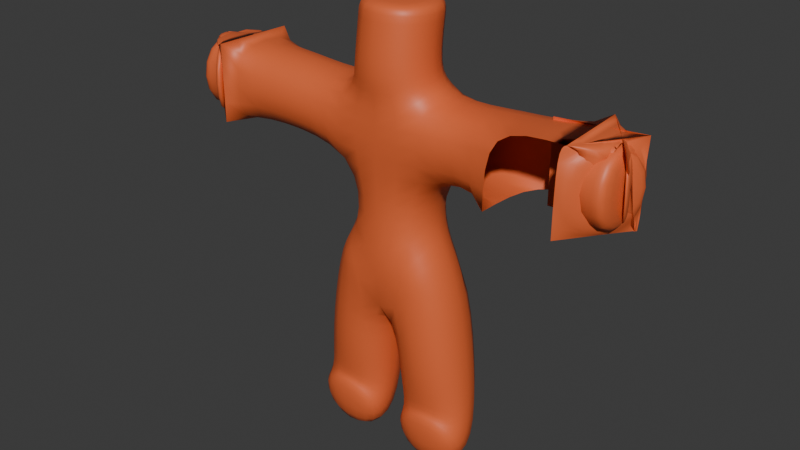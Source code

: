 # Source: GuestCharacter1.blend  (saved by Blender 4.3.34; exported with 4.5.12 LTS)
import bpy
from mathutils import Matrix  # noqa: F401  (used for matrix-valued properties, if any)

bpy.ops.wm.read_factory_settings(use_empty=True)
scene = bpy.context.scene
scene.name = 'Scene'

# ---- collections
col_collection = bpy.data.collections.new('Collection'); scene.collection.children.link(col_collection)

# ---- materials (node trees are filled in below, after node groups)
mat_material_001 = bpy.data.materials.new('Material.001')

# ---- material node trees
mat_material_001.use_nodes = True; mat_material_001.node_tree.nodes.clear()
_N = mat_material_001.node_tree.nodes; _L = mat_material_001.node_tree.links
n0 = _N.new('ShaderNodeBsdfPrincipled'); n0.name = 'Principled BSDF'; n0.location = (10, 300)
n0.inputs[0].default_value = (0.8023, 0.1387, 0.03912, 1.0)
n1 = _N.new('ShaderNodeOutputMaterial'); n1.name = 'Material Output'; n1.location = (300, 300)
n2 = _N.new('ShaderNodeTexCoord'); n2.name = 'Texture Coordinate'; n2.location = (-511, 243)
_L.new(n0.outputs[0], n1.inputs[0])
n1.is_active_output = True

# ---- world
world_world = bpy.data.worlds.new('World'); scene.world = world_world
world_world.use_nodes = True; world_world.node_tree.nodes.clear()
_N = world_world.node_tree.nodes; _L = world_world.node_tree.links
n0 = _N.new('ShaderNodeOutputWorld'); n0.name = 'World Output'; n0.location = (300, 300)
n1 = _N.new('ShaderNodeBackground'); n1.name = 'Background'; n1.location = (10, 300)
n1.inputs[0].default_value = (0.05088, 0.05088, 0.05088, 1.0)
_L.new(n1.outputs[0], n0.inputs[0])
n0.is_active_output = True
world_world.color = (0.05088, 0.05088, 0.05088)
world_world.sun_shadow_jitter_overblur = 0.0

# ---- meshes
me_plane = bpy.data.meshes.new('Plane')
me_plane.from_pydata([(0.0, 0.0, 1.042), (-0.2362, 3.976e-09, 0.9733), (-0.312, 1.352e-07, -0.003288), (-0.312, -0.2251, -0.003288), (0.0, -1.351e-07, 2.009), (-0.358, -1.313e-07, 1.98), (-1.244, -1.313e-07, 1.98), (0.0, -1.534e-07, 2.099), (0.0, -2.183e-07, 2.7), (0.0, -2.091e-07, 2.632), (0.0, -0.05708, 2.286), (-1.117, -1.313e-07, 1.98), (-1.292, -0.06148, 1.98), (-1.305, -0.0009178, 1.98), (-1.304, 0.07066, 1.98), (-1.202, 0.078, 1.98), (-1.376, -0.122, 1.98), (-1.441, -0.002753, 1.98), (-1.393, 0.1165, 1.98), (-1.213, 0.1734, 1.98), (-1.334, -0.09176, 1.98), (-1.373, -0.001835, 1.98), (-1.348, 0.0936, 1.98), (0.0, -6.756e-08, 1.711), (0.0, -3.378e-08, 1.357), (-0.7377, -1.313e-07, 1.98), (0.2362, 3.976e-09, 0.9733), (0.312, 1.352e-07, -0.003288), (0.312, -0.2251, -0.003288), (0.358, -1.313e-07, 1.98), (1.244, -1.313e-07, 1.98), (1.117, -1.313e-07, 1.98), (1.292, -0.06148, 1.98), (1.305, -0.0009178, 1.98), (1.304, 0.07066, 1.98), (1.202, 0.078, 1.98), (1.376, -0.122, 1.98), (1.441, -0.002753, 1.98), (1.393, 0.1165, 1.98), (1.213, 0.1734, 1.98), (1.334, -0.09176, 1.98), (1.373, -0.001835, 1.98), (1.348, 0.0936, 1.98), (0.7377, -1.313e-07, 1.98)], [(0, 1), (1, 2), (2, 3), (24, 0), (5, 4), (25, 5), (4, 7), (9, 10), (9, 8), (10, 7), (6, 11), (12, 6), (6, 13), (6, 14), (6, 15), (20, 12), (21, 17), (22, 18), (15, 19), (16, 20), (13, 21), (14, 22), (4, 23), (23, 24), (11, 25), (0, 26), (26, 27), (27, 28), (29, 4), (43, 29), (30, 31), (32, 30), (30, 33), (30, 34), (30, 35), (40, 32), (41, 37), (42, 38), (35, 39), (36, 40), (33, 41), (34, 42), (31, 43)], [])
_uv = me_plane.uv_layers.new(name='UVMap')
_uv.uv.foreach_set('vector', [])
me_plane.materials.append(mat_material_001)
me_plane.update()
arm_armature_003 = bpy.data.armatures.new('Armature.003')  # bones are not reproduced

# ---- objects
ob_plane = bpy.data.objects.new('Plane', me_plane)
ob_armature = bpy.data.objects.new('Armature', arm_armature_003)

# ---- transforms, parenting, visibility, modifiers, constraints
ob_plane.parent = ob_armature
ob_plane.matrix_parent_inverse = Matrix(((1.0, -0.0, 0.0, 0.007068), (-0.0, 1.0, -0.0, 0.04131), (-0.0, 0.0, 1.0, -1.002), (-0.0, 0.0, -0.0, 1.0)))
ob_plane.location = (0.0, 0.0, 0.0)
_vg = ob_plane.vertex_groups.new(name='Bone.00')
_vg.add([0, 1], 1.0, 'REPLACE')
_vg = ob_plane.vertex_groups.new(name='Bone.01')
_vg.add([1, 2], 1.0, 'REPLACE')
_vg = ob_plane.vertex_groups.new(name='Bone.02')
_vg.add([2, 3], 1.0, 'REPLACE')
_vg = ob_plane.vertex_groups.new(name='Bone.03')
_vg.add([0, 24], 1.0, 'REPLACE')
_vg = ob_plane.vertex_groups.new(name='Bone.23')
_vg.add([23, 24], 1.0, 'REPLACE')
_vg = ob_plane.vertex_groups.new(name='Bone.22')
_vg.add([4, 23], 1.0, 'REPLACE')
_vg = ob_plane.vertex_groups.new(name='Bone.04')
_vg.add([4, 5], 1.0, 'REPLACE')
_vg = ob_plane.vertex_groups.new(name='Bone.05')
_vg.add([5, 25], 1.0, 'REPLACE')
_vg = ob_plane.vertex_groups.new(name='Bone.24')
_vg.add([11, 25], 1.0, 'REPLACE')
_vg = ob_plane.vertex_groups.new(name='Bone.10')
_vg.add([6, 11], 1.0, 'REPLACE')
_vg = ob_plane.vertex_groups.new(name='Bone.11')
_vg.add([6, 12], 1.0, 'REPLACE')
_vg = ob_plane.vertex_groups.new(name='Bone.15')
_vg.add([12, 20], 1.0, 'REPLACE')
_vg = ob_plane.vertex_groups.new(name='Bone.19')
_vg.add([16, 20], 1.0, 'REPLACE')
_vg = ob_plane.vertex_groups.new(name='Bone.12')
_vg.add([6, 13], 1.0, 'REPLACE')
_vg = ob_plane.vertex_groups.new(name='Bone.20')
_vg.add([13, 21], 1.0, 'REPLACE')
_vg = ob_plane.vertex_groups.new(name='Bone.16')
_vg.add([17, 21], 1.0, 'REPLACE')
_vg = ob_plane.vertex_groups.new(name='Bone.13')
_vg.add([6, 14], 1.0, 'REPLACE')
_vg = ob_plane.vertex_groups.new(name='Bone.21')
_vg.add([14, 22], 1.0, 'REPLACE')
_vg = ob_plane.vertex_groups.new(name='Bone.17')
_vg.add([18, 22], 1.0, 'REPLACE')
_vg = ob_plane.vertex_groups.new(name='Bone.14')
_vg.add([6, 15], 1.0, 'REPLACE')
_vg = ob_plane.vertex_groups.new(name='Bone.18')
_vg.add([15, 19], 1.0, 'REPLACE')
_vg = ob_plane.vertex_groups.new(name='Bone.06')
_vg.add([4, 7], 1.0, 'REPLACE')
_vg = ob_plane.vertex_groups.new(name='Bone.09')
_vg.add([7, 10], 1.0, 'REPLACE')
_vg = ob_plane.vertex_groups.new(name='Bone.07')
_vg.add([9, 10], 1.0, 'REPLACE')
_vg = ob_plane.vertex_groups.new(name='Bone.08')
_vg.add([8, 9], 1.0, 'REPLACE')
_vg = ob_plane.vertex_groups.new(name='Bone.28')
_vg.add([4, 29], 1.0, 'REPLACE')
_vg = ob_plane.vertex_groups.new(name='Bone.29')
_vg.add([29, 43], 1.0, 'REPLACE')
_vg = ob_plane.vertex_groups.new(name='Bone.42')
_vg.add([31, 43], 1.0, 'REPLACE')
_vg = ob_plane.vertex_groups.new(name='Bone.30')
_vg.add([30, 31], 1.0, 'REPLACE')
_vg = ob_plane.vertex_groups.new(name='Bone.31')
_vg.add([30, 32], 1.0, 'REPLACE')
_vg = ob_plane.vertex_groups.new(name='Bone.35')
_vg.add([32, 40], 1.0, 'REPLACE')
_vg = ob_plane.vertex_groups.new(name='Bone.39')
_vg.add([36, 40], 1.0, 'REPLACE')
_vg = ob_plane.vertex_groups.new(name='Bone.32')
_vg.add([30, 33], 1.0, 'REPLACE')
_vg = ob_plane.vertex_groups.new(name='Bone.40')
_vg.add([33, 41], 1.0, 'REPLACE')
_vg = ob_plane.vertex_groups.new(name='Bone.36')
_vg.add([37, 41], 1.0, 'REPLACE')
_vg = ob_plane.vertex_groups.new(name='Bone.33')
_vg.add([30, 34], 1.0, 'REPLACE')
_vg = ob_plane.vertex_groups.new(name='Bone.41')
_vg.add([34, 42], 1.0, 'REPLACE')
_vg = ob_plane.vertex_groups.new(name='Bone.37')
_vg.add([38, 42], 1.0, 'REPLACE')
_vg = ob_plane.vertex_groups.new(name='Bone.34')
_vg.add([30, 35], 1.0, 'REPLACE')
_vg = ob_plane.vertex_groups.new(name='Bone.38')
_vg.add([35, 39], 1.0, 'REPLACE')
_vg = ob_plane.vertex_groups.new(name='Bone.25')
_vg.add([0, 26], 1.0, 'REPLACE')
_vg = ob_plane.vertex_groups.new(name='Bone.26')
_vg.add([26, 27], 1.0, 'REPLACE')
_vg = ob_plane.vertex_groups.new(name='Bone.27')
_vg.add([27, 28], 1.0, 'REPLACE')
_vg = ob_plane.vertex_groups.new(name='Bone')
_vg.add([4, 7, 10, 23, 24], 1.0, 'REPLACE')
_vg = ob_plane.vertex_groups.new(name='Bone.001.L')
_vg.add([29], 1.0, 'REPLACE')
_vg = ob_plane.vertex_groups.new(name='Bone.002.L')
_vg.add([43], 1.0, 'REPLACE')
_vg = ob_plane.vertex_groups.new(name='Bone.003.L')
_vg.add([30, 31, 32, 33, 34, 35, 36, 39, 40], 1.0, 'REPLACE')
_vg = ob_plane.vertex_groups.new(name='Bone.004.L')
_vg.add([41], 1.0, 'REPLACE')
_vg = ob_plane.vertex_groups.new(name='Bone.005.L')
_vg.add([37], 1.0, 'REPLACE')
_vg = ob_plane.vertex_groups.new(name='Bone.009.L')
_vg.add([38, 42], 1.0, 'REPLACE')
_vg = ob_plane.vertex_groups.new(name='Bone.006.L')
_vg = ob_plane.vertex_groups.new(name='Bone.012.L')
_vg = ob_plane.vertex_groups.new(name='Bone.007.L')
_vg = ob_plane.vertex_groups.new(name='Bone.011.L')
_vg = ob_plane.vertex_groups.new(name='Bone.008.L')
_vg = ob_plane.vertex_groups.new(name='Bone.010.L')
_vg = ob_plane.vertex_groups.new(name='Bone.017')
_vg = ob_plane.vertex_groups.new(name='Bone.018')
_vg.add([8, 9], 1.0, 'REPLACE')
_vg = ob_plane.vertex_groups.new(name='Bone.001.R')
_vg.add([5], 1.0, 'REPLACE')
_vg = ob_plane.vertex_groups.new(name='Bone.002.R')
_vg.add([25], 1.0, 'REPLACE')
_vg = ob_plane.vertex_groups.new(name='Bone.003.R')
_vg.add([6, 11, 12, 13, 14, 15, 16, 17, 19, 20, 21], 1.0, 'REPLACE')
_vg = ob_plane.vertex_groups.new(name='Bone.004.R')
_vg = ob_plane.vertex_groups.new(name='Bone.005.R')
_vg = ob_plane.vertex_groups.new(name='Bone.009.R')
_vg.add([18, 22], 1.0, 'REPLACE')
_vg = ob_plane.vertex_groups.new(name='Bone.006.R')
_vg = ob_plane.vertex_groups.new(name='Bone.012.R')
_vg = ob_plane.vertex_groups.new(name='Bone.007.R')
_vg = ob_plane.vertex_groups.new(name='Bone.011.R')
_vg = ob_plane.vertex_groups.new(name='Bone.008.R')
_vg = ob_plane.vertex_groups.new(name='Bone.010.R')
_vg = ob_plane.vertex_groups.new(name='Bone.013.L')
_vg.add([0], 1.0, 'REPLACE')
_vg = ob_plane.vertex_groups.new(name='Bone.014.L')
_vg.add([26], 1.0, 'REPLACE')
_vg = ob_plane.vertex_groups.new(name='Bone.015.L')
_vg.add([27], 1.0, 'REPLACE')
_vg = ob_plane.vertex_groups.new(name='Bone.016.L')
_vg.add([28], 1.0, 'REPLACE')
_vg = ob_plane.vertex_groups.new(name='Bone.013.R')
_vg = ob_plane.vertex_groups.new(name='Bone.014.R')
_vg.add([1], 1.0, 'REPLACE')
_vg = ob_plane.vertex_groups.new(name='Bone.015.R')
_vg.add([2], 1.0, 'REPLACE')
_vg = ob_plane.vertex_groups.new(name='Bone.016.R')
_vg.add([3], 1.0, 'REPLACE')
_m = ob_plane.modifiers.new('Skin', 'SKIN')
_m.use_smooth_shade = True
_m = ob_plane.modifiers.new('Armature', 'ARMATURE')
_m.use_deform_preserve_volume = True
_m = ob_plane.modifiers.new('Subdivision', 'SUBSURF')
_m.levels = 2
_m = ob_plane.modifiers.new('Armature.001', 'ARMATURE')
_m.object = ob_armature
ob_armature.location = (-0.007068, -0.04131, 1.002)
ob_armature.show_in_front = True

# ---- collection membership
col_collection.objects.link(ob_plane)
col_collection.objects.link(ob_armature)

# ---- scene / render settings (as saved in the file)
scene.frame_start = 1; scene.frame_end = 250; scene.frame_set(1)
scene.render.engine = 'BLENDER_EEVEE_NEXT'
bpy.context.view_layer.update()

# ---- added for rendering (the .blend has no active camera and no usable light): camera, sun
cam_auto = bpy.data.cameras.new('AutoCamera')
cam_auto.lens = 50.0
cam_auto.sensor_width = 36.0
cam_auto.clip_end = 1000.0
ob_auto_camera = bpy.data.objects.new('AutoCamera', cam_auto)
scene.collection.objects.link(ob_auto_camera)
ob_auto_camera.location = (3.71071, -4.47947, 4.29272)
ob_auto_camera.rotation_euler = (1.09748, -7.21219e-08, 0.694738)
scene.camera = ob_auto_camera
light_auto_sun = bpy.data.lights.new('AutoSun', 'SUN')
light_auto_sun.energy = 3.0
light_auto_sun.angle = 0.0523599
ob_auto_sun = bpy.data.objects.new('AutoSun', light_auto_sun)
scene.collection.objects.link(ob_auto_sun)
ob_auto_sun.rotation_euler = (0.872665, 0.174533, 0.523599)
bpy.context.view_layer.update()
